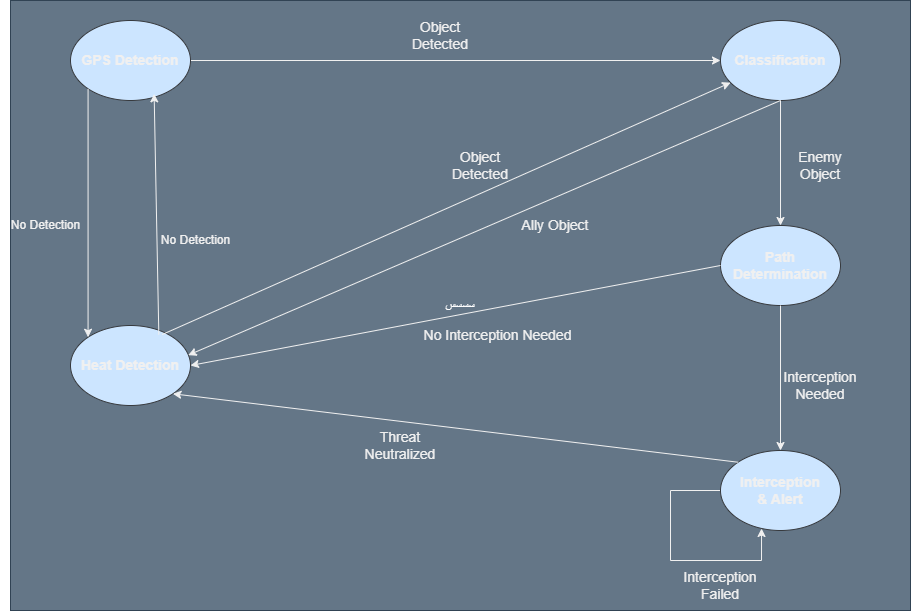

The diagram above was exported from draw.io. Its source (the exported page's mxGraphModel, read from the mxfile embedded in the PNG):
<mxGraphModel dx="1461" dy="823" grid="1" gridSize="10" guides="1" tooltips="1" connect="1" arrows="1" fold="1" page="1" pageScale="1" pageWidth="850" pageHeight="1100" math="0" shadow="0">
  <root>
    <mxCell id="0" />
    <mxCell id="1" parent="0" />
    <mxCell id="Nd2QOEavinc-YCQNTstm-2" value="سسسس" style="rounded=0;whiteSpace=wrap;html=1;fillColor=#647687;fontColor=#ffffff;strokeColor=#314354;" parent="1" vertex="1">
      <mxGeometry x="90" y="20" width="900" height="610" as="geometry" />
    </mxCell>
    <mxCell id="NEInpnGG8kU-o5jwljfJ-3" value="&lt;b style=&quot;font-size: 14px;&quot;&gt;Classification&lt;/b&gt;" style="ellipse;whiteSpace=wrap;html=1;fillColor=#cce5ff;strokeColor=#36393d;fontSize=14;" parent="1" vertex="1">
      <mxGeometry x="800" y="40" width="120" height="80" as="geometry" />
    </mxCell>
    <mxCell id="NEInpnGG8kU-o5jwljfJ-4" value="&lt;b style=&quot;font-size: 14px;&quot;&gt;Path Determination&lt;/b&gt;" style="ellipse;whiteSpace=wrap;html=1;fillColor=#cce5ff;strokeColor=#36393d;fontSize=14;" parent="1" vertex="1">
      <mxGeometry x="800" y="245" width="120" height="80" as="geometry" />
    </mxCell>
    <mxCell id="JqFP9T0oPyawhL7kiyQ--22" style="edgeStyle=orthogonalEdgeStyle;rounded=0;orthogonalLoop=1;jettySize=auto;html=1;exitX=0;exitY=0.5;exitDx=0;exitDy=0;entryX=0.342;entryY=0.975;entryDx=0;entryDy=0;entryPerimeter=0;" parent="1" source="NEInpnGG8kU-o5jwljfJ-5" target="NEInpnGG8kU-o5jwljfJ-5" edge="1">
      <mxGeometry relative="1" as="geometry">
        <mxPoint x="840" y="630" as="targetPoint" />
        <Array as="points">
          <mxPoint x="750" y="510" />
          <mxPoint x="750" y="580" />
          <mxPoint x="841" y="580" />
        </Array>
      </mxGeometry>
    </mxCell>
    <mxCell id="NEInpnGG8kU-o5jwljfJ-5" value="&lt;div&gt;&lt;b style=&quot;font-size: 14px;&quot;&gt;Interception&lt;/b&gt;&lt;/div&gt;&lt;div&gt;&lt;b style=&quot;font-size: 14px;&quot;&gt;&amp;amp; Alert&lt;/b&gt;&lt;/div&gt;" style="ellipse;whiteSpace=wrap;html=1;fillColor=#cce5ff;strokeColor=#36393d;fontSize=14;" parent="1" vertex="1">
      <mxGeometry x="800" y="470" width="120" height="80" as="geometry" />
    </mxCell>
    <mxCell id="NEInpnGG8kU-o5jwljfJ-7" value="" style="endArrow=classic;html=1;rounded=0;entryX=0;entryY=0.5;entryDx=0;entryDy=0;exitX=1;exitY=0.5;exitDx=0;exitDy=0;" parent="1" source="JqFP9T0oPyawhL7kiyQ--3" target="NEInpnGG8kU-o5jwljfJ-3" edge="1">
      <mxGeometry width="50" height="50" relative="1" as="geometry">
        <mxPoint x="370" y="130" as="sourcePoint" />
        <mxPoint x="425" y="75" as="targetPoint" />
      </mxGeometry>
    </mxCell>
    <mxCell id="NEInpnGG8kU-o5jwljfJ-1" value="&lt;b style=&quot;font-size: 14px;&quot;&gt;Heat Detection&lt;/b&gt;" style="ellipse;whiteSpace=wrap;html=1;fillColor=#cce5ff;strokeColor=#36393d;fontSize=14;" parent="1" vertex="1">
      <mxGeometry x="150" y="345" width="120" height="80" as="geometry" />
    </mxCell>
    <mxCell id="NEInpnGG8kU-o5jwljfJ-11" value="" style="endArrow=classic;html=1;rounded=0;exitX=0.5;exitY=1;exitDx=0;exitDy=0;" parent="1" source="NEInpnGG8kU-o5jwljfJ-4" target="NEInpnGG8kU-o5jwljfJ-5" edge="1">
      <mxGeometry width="50" height="50" relative="1" as="geometry">
        <mxPoint x="400" y="320" as="sourcePoint" />
        <mxPoint x="620" y="430" as="targetPoint" />
      </mxGeometry>
    </mxCell>
    <mxCell id="NEInpnGG8kU-o5jwljfJ-12" value="" style="endArrow=classic;html=1;rounded=0;entryX=0.5;entryY=0;entryDx=0;entryDy=0;exitX=0.5;exitY=1;exitDx=0;exitDy=0;" parent="1" source="NEInpnGG8kU-o5jwljfJ-3" target="NEInpnGG8kU-o5jwljfJ-4" edge="1">
      <mxGeometry width="50" height="50" relative="1" as="geometry">
        <mxPoint x="400" y="320" as="sourcePoint" />
        <mxPoint x="450" y="270" as="targetPoint" />
      </mxGeometry>
    </mxCell>
    <mxCell id="NEInpnGG8kU-o5jwljfJ-15" value="Object Detected" style="text;html=1;align=center;verticalAlign=middle;whiteSpace=wrap;rounded=0;strokeWidth=1;fontSize=14;" parent="1" vertex="1">
      <mxGeometry x="490" y="40" width="60" height="30" as="geometry" />
    </mxCell>
    <mxCell id="NEInpnGG8kU-o5jwljfJ-16" value="Ally Object" style="text;html=1;align=center;verticalAlign=middle;whiteSpace=wrap;rounded=0;strokeWidth=1;fontSize=14;" parent="1" vertex="1">
      <mxGeometry x="600" y="230" width="70" height="30" as="geometry" />
    </mxCell>
    <mxCell id="NEInpnGG8kU-o5jwljfJ-17" value="Enemy Object" style="text;html=1;align=center;verticalAlign=middle;whiteSpace=wrap;rounded=0;strokeWidth=1;fontSize=14;" parent="1" vertex="1">
      <mxGeometry x="870" y="170" width="60" height="30" as="geometry" />
    </mxCell>
    <mxCell id="NEInpnGG8kU-o5jwljfJ-18" value="&lt;div style=&quot;font-size: 14px;&quot;&gt;Interception Needed&lt;/div&gt;" style="text;html=1;align=center;verticalAlign=middle;whiteSpace=wrap;rounded=0;strokeWidth=1;fontSize=14;" parent="1" vertex="1">
      <mxGeometry x="870" y="390" width="60" height="30" as="geometry" />
    </mxCell>
    <mxCell id="NEInpnGG8kU-o5jwljfJ-19" value="Interception Failed" style="text;html=1;align=center;verticalAlign=middle;whiteSpace=wrap;rounded=0;strokeWidth=1;fontSize=14;" parent="1" vertex="1">
      <mxGeometry x="770" y="590" width="60" height="30" as="geometry" />
    </mxCell>
    <mxCell id="NEInpnGG8kU-o5jwljfJ-20" value="Threat Neutralized" style="text;html=1;align=center;verticalAlign=middle;whiteSpace=wrap;rounded=0;strokeWidth=1;fontSize=14;" parent="1" vertex="1">
      <mxGeometry x="450" y="450" width="60" height="30" as="geometry" />
    </mxCell>
    <mxCell id="NEInpnGG8kU-o5jwljfJ-22" value="" style="endArrow=classic;html=1;rounded=0;exitX=0.5;exitY=1;exitDx=0;exitDy=0;entryX=0.981;entryY=0.371;entryDx=0;entryDy=0;entryPerimeter=0;" parent="1" source="NEInpnGG8kU-o5jwljfJ-3" target="NEInpnGG8kU-o5jwljfJ-1" edge="1">
      <mxGeometry width="50" height="50" relative="1" as="geometry">
        <mxPoint x="400" y="320" as="sourcePoint" />
        <mxPoint x="450" y="270" as="targetPoint" />
      </mxGeometry>
    </mxCell>
    <mxCell id="NEInpnGG8kU-o5jwljfJ-23" value="" style="endArrow=classic;html=1;rounded=0;exitX=0;exitY=0;exitDx=0;exitDy=0;entryX=1;entryY=1;entryDx=0;entryDy=0;" parent="1" source="NEInpnGG8kU-o5jwljfJ-5" target="NEInpnGG8kU-o5jwljfJ-1" edge="1">
      <mxGeometry width="50" height="50" relative="1" as="geometry">
        <mxPoint x="400" y="320" as="sourcePoint" />
        <mxPoint x="450" y="270" as="targetPoint" />
      </mxGeometry>
    </mxCell>
    <mxCell id="pLV8oC9Me60t7xmVpsVi-1" value="" style="endArrow=classic;html=1;rounded=0;exitX=0;exitY=0.5;exitDx=0;exitDy=0;entryX=1;entryY=0.5;entryDx=0;entryDy=0;" parent="1" source="NEInpnGG8kU-o5jwljfJ-4" target="NEInpnGG8kU-o5jwljfJ-1" edge="1">
      <mxGeometry width="50" height="50" relative="1" as="geometry">
        <mxPoint x="400" y="320" as="sourcePoint" />
        <mxPoint x="450" y="270" as="targetPoint" />
      </mxGeometry>
    </mxCell>
    <mxCell id="pLV8oC9Me60t7xmVpsVi-3" value="No Interception Needed" style="text;html=1;align=center;verticalAlign=middle;whiteSpace=wrap;rounded=0;strokeWidth=1;fontSize=14;rotation=0;" parent="1" vertex="1">
      <mxGeometry x="490" y="340" width="175" height="30" as="geometry" />
    </mxCell>
    <mxCell id="JqFP9T0oPyawhL7kiyQ--3" value="&lt;b style=&quot;font-size: 14px;&quot;&gt;GPS Detection&lt;/b&gt;" style="ellipse;whiteSpace=wrap;html=1;fillColor=#cce5ff;strokeColor=#36393d;fontSize=14;" parent="1" vertex="1">
      <mxGeometry x="150" y="40" width="120" height="80" as="geometry" />
    </mxCell>
    <mxCell id="JqFP9T0oPyawhL7kiyQ--8" value="" style="endArrow=classic;html=1;rounded=0;exitX=0.736;exitY=0.113;exitDx=0;exitDy=0;exitPerimeter=0;entryX=0.697;entryY=0.917;entryDx=0;entryDy=0;entryPerimeter=0;" parent="1" source="NEInpnGG8kU-o5jwljfJ-1" target="JqFP9T0oPyawhL7kiyQ--3" edge="1">
      <mxGeometry width="50" height="50" relative="1" as="geometry">
        <mxPoint x="400" y="420" as="sourcePoint" />
        <mxPoint x="450" y="370" as="targetPoint" />
        <Array as="points" />
      </mxGeometry>
    </mxCell>
    <mxCell id="JqFP9T0oPyawhL7kiyQ--9" value="" style="endArrow=classic;html=1;rounded=0;exitX=0;exitY=1;exitDx=0;exitDy=0;entryX=0;entryY=0;entryDx=0;entryDy=0;" parent="1" source="JqFP9T0oPyawhL7kiyQ--3" target="NEInpnGG8kU-o5jwljfJ-1" edge="1">
      <mxGeometry width="50" height="50" relative="1" as="geometry">
        <mxPoint x="90" y="200" as="sourcePoint" />
        <mxPoint x="140" y="150" as="targetPoint" />
      </mxGeometry>
    </mxCell>
    <mxCell id="JqFP9T0oPyawhL7kiyQ--10" value="No Detection" style="text;html=1;align=center;verticalAlign=middle;resizable=0;points=[];autosize=1;strokeColor=none;fillColor=none;" parent="1" vertex="1">
      <mxGeometry x="230" y="245" width="90" height="30" as="geometry" />
    </mxCell>
    <mxCell id="JqFP9T0oPyawhL7kiyQ--11" value="No Detection" style="text;html=1;align=center;verticalAlign=middle;resizable=0;points=[];autosize=1;strokeColor=none;fillColor=none;" parent="1" vertex="1">
      <mxGeometry x="80" y="230" width="90" height="30" as="geometry" />
    </mxCell>
    <mxCell id="JqFP9T0oPyawhL7kiyQ--13" value="" style="endArrow=classic;html=1;rounded=0;exitX=0.764;exitY=0.113;exitDx=0;exitDy=0;exitPerimeter=0;" parent="1" source="NEInpnGG8kU-o5jwljfJ-1" target="NEInpnGG8kU-o5jwljfJ-3" edge="1">
      <mxGeometry width="50" height="50" relative="1" as="geometry">
        <mxPoint x="300" y="295" as="sourcePoint" />
        <mxPoint x="350" y="245" as="targetPoint" />
      </mxGeometry>
    </mxCell>
    <mxCell id="JqFP9T0oPyawhL7kiyQ--21" value="Object Detected" style="text;html=1;align=center;verticalAlign=middle;whiteSpace=wrap;rounded=0;strokeWidth=1;fontSize=14;" parent="1" vertex="1">
      <mxGeometry x="530" y="170" width="60" height="30" as="geometry" />
    </mxCell>
  </root>
</mxGraphModel>